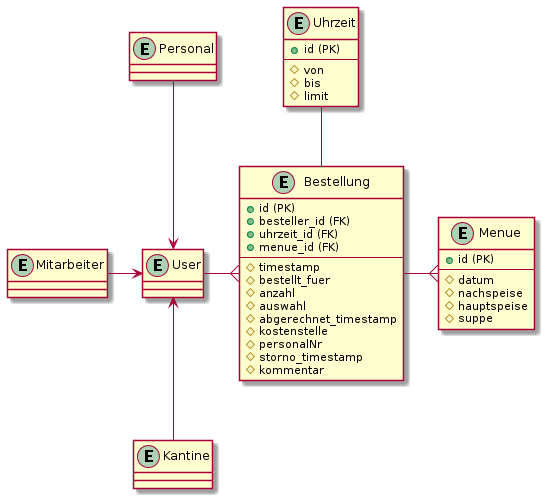

The diagram above was rendered by PlantUML. Its source (embedded in the PNG):
@startuml
entity User  {
}

entity Personal  {
}

entity Kantine  {
}

entity Mitarbeiter  {
}


entity Bestellung  {
  + id (PK)
  + besteller_id (FK)
  + uhrzeit_id (FK)
  + menue_id (FK)
  --
  # timestamp
  # bestellt_fuer
  # anzahl
  # auswahl
  # abgerechnet_timestamp
  # kostenstelle
  # personalNr
  # storno_timestamp
  # kommentar
}

entity Uhrzeit  {
  + id (PK)
  --
  # von
  # bis
  # limit
}

entity Menue  {
  + id (PK)
  --
  # datum 
  # nachspeise
  # hauptspeise
  # suppe
}



User <-up- Personal
User <-down- Kantine
User <-left- Mitarbeiter

User -right{ Bestellung
Bestellung -up- Uhrzeit
Bestellung -right{ Menue
@enduml